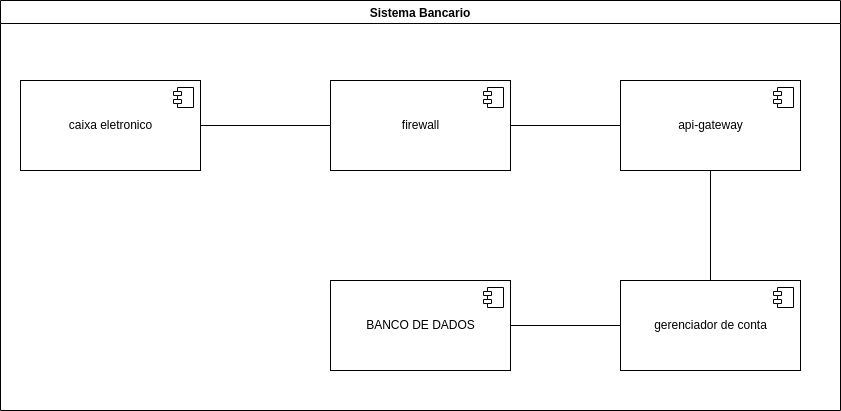

The diagram above was exported from draw.io. Its source (the exported page's mxGraphModel, read from the mxfile embedded in the PNG):
<mxGraphModel dx="1422" dy="772" grid="1" gridSize="10" guides="1" tooltips="1" connect="1" arrows="1" fold="1" page="1" pageScale="1" pageWidth="850" pageHeight="1100" math="0" shadow="0">
  <root>
    <mxCell id="0" />
    <mxCell id="1" parent="0" />
    <mxCell id="CLUcuGUDPph8qw6TIUgs-34" value="Sistema Bancario" style="swimlane;" vertex="1" parent="1">
      <mxGeometry x="10" y="30" width="840" height="410" as="geometry" />
    </mxCell>
    <mxCell id="CLUcuGUDPph8qw6TIUgs-30" style="edgeStyle=orthogonalEdgeStyle;rounded=0;orthogonalLoop=1;jettySize=auto;html=1;entryX=0;entryY=0.5;entryDx=0;entryDy=0;endArrow=none;endFill=0;" edge="1" parent="1" source="CLUcuGUDPph8qw6TIUgs-8" target="CLUcuGUDPph8qw6TIUgs-10">
      <mxGeometry relative="1" as="geometry" />
    </mxCell>
    <mxCell id="CLUcuGUDPph8qw6TIUgs-8" value="caixa eletronico" style="html=1;dropTarget=0;" vertex="1" parent="1">
      <mxGeometry x="30" y="110" width="180" height="90" as="geometry" />
    </mxCell>
    <mxCell id="CLUcuGUDPph8qw6TIUgs-9" value="" style="shape=module;jettyWidth=8;jettyHeight=4;" vertex="1" parent="CLUcuGUDPph8qw6TIUgs-8">
      <mxGeometry x="1" width="20" height="20" relative="1" as="geometry">
        <mxPoint x="-27" y="7" as="offset" />
      </mxGeometry>
    </mxCell>
    <mxCell id="CLUcuGUDPph8qw6TIUgs-31" style="edgeStyle=orthogonalEdgeStyle;rounded=0;orthogonalLoop=1;jettySize=auto;html=1;entryX=0;entryY=0.5;entryDx=0;entryDy=0;endArrow=none;endFill=0;" edge="1" parent="1" source="CLUcuGUDPph8qw6TIUgs-10" target="CLUcuGUDPph8qw6TIUgs-12">
      <mxGeometry relative="1" as="geometry" />
    </mxCell>
    <mxCell id="CLUcuGUDPph8qw6TIUgs-10" value="firewall" style="html=1;dropTarget=0;" vertex="1" parent="1">
      <mxGeometry x="340" y="110" width="180" height="90" as="geometry" />
    </mxCell>
    <mxCell id="CLUcuGUDPph8qw6TIUgs-11" value="" style="shape=module;jettyWidth=8;jettyHeight=4;" vertex="1" parent="CLUcuGUDPph8qw6TIUgs-10">
      <mxGeometry x="1" width="20" height="20" relative="1" as="geometry">
        <mxPoint x="-27" y="7" as="offset" />
      </mxGeometry>
    </mxCell>
    <mxCell id="CLUcuGUDPph8qw6TIUgs-32" style="edgeStyle=orthogonalEdgeStyle;rounded=0;orthogonalLoop=1;jettySize=auto;html=1;endArrow=none;endFill=0;" edge="1" parent="1" source="CLUcuGUDPph8qw6TIUgs-12" target="CLUcuGUDPph8qw6TIUgs-14">
      <mxGeometry relative="1" as="geometry" />
    </mxCell>
    <mxCell id="CLUcuGUDPph8qw6TIUgs-12" value="api-gateway" style="html=1;dropTarget=0;" vertex="1" parent="1">
      <mxGeometry x="630" y="110" width="180" height="90" as="geometry" />
    </mxCell>
    <mxCell id="CLUcuGUDPph8qw6TIUgs-13" value="" style="shape=module;jettyWidth=8;jettyHeight=4;" vertex="1" parent="CLUcuGUDPph8qw6TIUgs-12">
      <mxGeometry x="1" width="20" height="20" relative="1" as="geometry">
        <mxPoint x="-27" y="7" as="offset" />
      </mxGeometry>
    </mxCell>
    <mxCell id="CLUcuGUDPph8qw6TIUgs-33" style="edgeStyle=orthogonalEdgeStyle;rounded=0;orthogonalLoop=1;jettySize=auto;html=1;entryX=1;entryY=0.5;entryDx=0;entryDy=0;endArrow=none;endFill=0;" edge="1" parent="1" source="CLUcuGUDPph8qw6TIUgs-14" target="CLUcuGUDPph8qw6TIUgs-16">
      <mxGeometry relative="1" as="geometry" />
    </mxCell>
    <mxCell id="CLUcuGUDPph8qw6TIUgs-14" value="gerenciador de conta" style="html=1;dropTarget=0;" vertex="1" parent="1">
      <mxGeometry x="630" y="310" width="180" height="90" as="geometry" />
    </mxCell>
    <mxCell id="CLUcuGUDPph8qw6TIUgs-15" value="" style="shape=module;jettyWidth=8;jettyHeight=4;" vertex="1" parent="CLUcuGUDPph8qw6TIUgs-14">
      <mxGeometry x="1" width="20" height="20" relative="1" as="geometry">
        <mxPoint x="-27" y="7" as="offset" />
      </mxGeometry>
    </mxCell>
    <mxCell id="CLUcuGUDPph8qw6TIUgs-16" value="BANCO DE DADOS" style="html=1;dropTarget=0;" vertex="1" parent="1">
      <mxGeometry x="340" y="310" width="180" height="90" as="geometry" />
    </mxCell>
    <mxCell id="CLUcuGUDPph8qw6TIUgs-17" value="" style="shape=module;jettyWidth=8;jettyHeight=4;" vertex="1" parent="CLUcuGUDPph8qw6TIUgs-16">
      <mxGeometry x="1" width="20" height="20" relative="1" as="geometry">
        <mxPoint x="-27" y="7" as="offset" />
      </mxGeometry>
    </mxCell>
  </root>
</mxGraphModel>